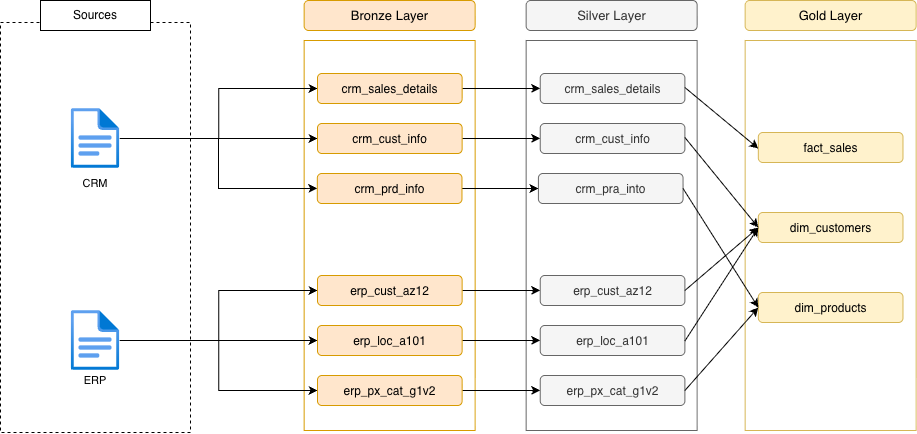

The diagram above was exported from draw.io. Its source (the exported page's mxGraphModel, read from the mxfile embedded in the PNG):
<mxGraphModel dx="1394" dy="1079" grid="1" gridSize="10" guides="1" tooltips="1" connect="1" arrows="1" fold="1" page="1" pageScale="1" pageWidth="850" pageHeight="1100" math="0" shadow="0">
  <root>
    <mxCell id="0" />
    <mxCell id="1" parent="0" />
    <mxCell id="FRVJ14gcQoPeX1N_6oTJ-1" value="" style="verticalLabelPosition=bottom;verticalAlign=top;html=1;shape=mxgraph.basic.rect;fillColor2=none;strokeWidth=1;size=20;indent=5;dashed=1;fillColor=none;" vertex="1" parent="1">
      <mxGeometry x="160" y="232" width="190" height="410" as="geometry" />
    </mxCell>
    <mxCell id="FRVJ14gcQoPeX1N_6oTJ-2" value="" style="verticalLabelPosition=bottom;verticalAlign=top;html=1;shape=mxgraph.basic.rect;fillColor2=none;strokeWidth=1;size=20;indent=5;fillColor=none;fontColor=#333333;strokeColor=#666666;" vertex="1" parent="1">
      <mxGeometry x="685.65" y="250" width="171" height="390" as="geometry" />
    </mxCell>
    <mxCell id="FRVJ14gcQoPeX1N_6oTJ-3" value="" style="verticalLabelPosition=bottom;verticalAlign=top;html=1;shape=mxgraph.basic.rect;fillColor2=none;strokeWidth=1;size=20;indent=5;fillColor=none;spacingTop=0;strokeColor=#d79b00;shadow=0;" vertex="1" parent="1">
      <mxGeometry x="463.65" y="250" width="171" height="390" as="geometry" />
    </mxCell>
    <mxCell id="FRVJ14gcQoPeX1N_6oTJ-4" value="&lt;font&gt;CRM&lt;/font&gt;" style="text;html=1;whiteSpace=wrap;align=center;verticalAlign=middle;rounded=0;strokeWidth=1;fontStyle=0;fontSize=11;fontColor=#000000;" vertex="1" parent="1">
      <mxGeometry x="225" y="378" width="60" height="30" as="geometry" />
    </mxCell>
    <mxCell id="FRVJ14gcQoPeX1N_6oTJ-5" style="edgeStyle=orthogonalEdgeStyle;rounded=0;orthogonalLoop=1;jettySize=auto;html=1;entryX=0;entryY=0.5;entryDx=0;entryDy=0;" edge="1" parent="1" source="FRVJ14gcQoPeX1N_6oTJ-8" target="FRVJ14gcQoPeX1N_6oTJ-22">
      <mxGeometry relative="1" as="geometry">
        <Array as="points">
          <mxPoint x="330" y="348" />
          <mxPoint x="330" y="348" />
        </Array>
      </mxGeometry>
    </mxCell>
    <mxCell id="FRVJ14gcQoPeX1N_6oTJ-6" style="edgeStyle=orthogonalEdgeStyle;rounded=0;orthogonalLoop=1;jettySize=auto;html=1;entryX=0;entryY=0.5;entryDx=0;entryDy=0;" edge="1" parent="1" source="FRVJ14gcQoPeX1N_6oTJ-8" target="FRVJ14gcQoPeX1N_6oTJ-20">
      <mxGeometry relative="1" as="geometry" />
    </mxCell>
    <mxCell id="FRVJ14gcQoPeX1N_6oTJ-7" style="edgeStyle=orthogonalEdgeStyle;rounded=0;orthogonalLoop=1;jettySize=auto;html=1;entryX=0;entryY=0.5;entryDx=0;entryDy=0;" edge="1" parent="1" source="FRVJ14gcQoPeX1N_6oTJ-8" target="FRVJ14gcQoPeX1N_6oTJ-24">
      <mxGeometry relative="1" as="geometry" />
    </mxCell>
    <mxCell id="FRVJ14gcQoPeX1N_6oTJ-8" value="" style="image;aspect=fixed;html=1;points=[];align=center;fontSize=11;image=img/lib/azure2/general/File.svg;" vertex="1" parent="1">
      <mxGeometry x="230.64999999999998" y="318" width="48.7" height="60" as="geometry" />
    </mxCell>
    <mxCell id="FRVJ14gcQoPeX1N_6oTJ-9" value="&lt;font&gt;ERP&lt;/font&gt;" style="text;html=1;whiteSpace=wrap;align=center;verticalAlign=middle;rounded=0;strokeWidth=1;fontStyle=0;fontSize=11;fontColor=#000000;" vertex="1" parent="1">
      <mxGeometry x="225" y="580" width="60" height="20" as="geometry" />
    </mxCell>
    <mxCell id="FRVJ14gcQoPeX1N_6oTJ-10" style="edgeStyle=orthogonalEdgeStyle;rounded=0;orthogonalLoop=1;jettySize=auto;html=1;entryX=0;entryY=0.5;entryDx=0;entryDy=0;" edge="1" parent="1" source="FRVJ14gcQoPeX1N_6oTJ-13" target="FRVJ14gcQoPeX1N_6oTJ-28">
      <mxGeometry relative="1" as="geometry" />
    </mxCell>
    <mxCell id="FRVJ14gcQoPeX1N_6oTJ-11" style="edgeStyle=orthogonalEdgeStyle;rounded=0;orthogonalLoop=1;jettySize=auto;html=1;entryX=0;entryY=0.5;entryDx=0;entryDy=0;" edge="1" parent="1" source="FRVJ14gcQoPeX1N_6oTJ-13" target="FRVJ14gcQoPeX1N_6oTJ-26">
      <mxGeometry relative="1" as="geometry" />
    </mxCell>
    <mxCell id="FRVJ14gcQoPeX1N_6oTJ-12" style="edgeStyle=orthogonalEdgeStyle;rounded=0;orthogonalLoop=1;jettySize=auto;html=1;entryX=0;entryY=0.5;entryDx=0;entryDy=0;" edge="1" parent="1" source="FRVJ14gcQoPeX1N_6oTJ-13" target="FRVJ14gcQoPeX1N_6oTJ-30">
      <mxGeometry relative="1" as="geometry" />
    </mxCell>
    <mxCell id="FRVJ14gcQoPeX1N_6oTJ-13" value="" style="image;aspect=fixed;html=1;points=[];align=center;fontSize=11;image=img/lib/azure2/general/File.svg;" vertex="1" parent="1">
      <mxGeometry x="230.64999999999998" y="520" width="48.7" height="60" as="geometry" />
    </mxCell>
    <mxCell id="FRVJ14gcQoPeX1N_6oTJ-14" value="" style="verticalLabelPosition=bottom;verticalAlign=top;html=1;shape=mxgraph.basic.rect;fillColor2=none;strokeWidth=1;size=20;indent=5;fillColor=none;strokeColor=#D6B656;perimeterSpacing=0;" vertex="1" parent="1">
      <mxGeometry x="904.6500000000001" y="250" width="171" height="390" as="geometry" />
    </mxCell>
    <mxCell id="FRVJ14gcQoPeX1N_6oTJ-15" value="Bronze Layer" style="text;html=1;fontSize=13;fontStyle=0;verticalAlign=middle;align=center;fillColor=#ffe6cc;strokeColor=#d79b00;gradientColor=none;rounded=1;" vertex="1" parent="1">
      <mxGeometry x="463.65" y="210" width="171" height="30" as="geometry" />
    </mxCell>
    <mxCell id="FRVJ14gcQoPeX1N_6oTJ-16" value="Silver Layer" style="text;html=1;fontSize=13;fontStyle=0;verticalAlign=middle;align=center;fillColor=#f5f5f5;strokeColor=#666666;fontColor=#333333;gradientColor=none;rounded=1;" vertex="1" parent="1">
      <mxGeometry x="685.65" y="210" width="171" height="30" as="geometry" />
    </mxCell>
    <mxCell id="FRVJ14gcQoPeX1N_6oTJ-17" value="Gold Layer" style="text;html=1;fontSize=13;fontStyle=0;verticalAlign=middle;align=center;fillColor=#fff2cc;strokeColor=#d6b656;rounded=1;" vertex="1" parent="1">
      <mxGeometry x="904.6500000000001" y="210" width="171" height="30" as="geometry" />
    </mxCell>
    <mxCell id="FRVJ14gcQoPeX1N_6oTJ-18" value="Sources" style="text;html=1;whiteSpace=wrap;align=center;verticalAlign=middle;rounded=0;fillColor=default;strokeColor=default;" vertex="1" parent="1">
      <mxGeometry x="200" y="210" width="110" height="30" as="geometry" />
    </mxCell>
    <mxCell id="FRVJ14gcQoPeX1N_6oTJ-19" style="edgeStyle=orthogonalEdgeStyle;rounded=0;orthogonalLoop=1;jettySize=auto;html=1;" edge="1" parent="1" source="FRVJ14gcQoPeX1N_6oTJ-20" target="FRVJ14gcQoPeX1N_6oTJ-31">
      <mxGeometry relative="1" as="geometry" />
    </mxCell>
    <mxCell id="FRVJ14gcQoPeX1N_6oTJ-20" value="&lt;p style=&quot;margin: 0px; font-variant-numeric: normal; font-variant-east-asian: normal; font-variant-alternates: normal; font-size-adjust: none; font-kerning: auto; font-optical-sizing: auto; font-feature-settings: normal; font-variation-settings: normal; font-variant-position: normal; font-variant-emoji: normal; font-stretch: normal; font-size: 12px; line-height: normal; text-align: start; text-wrap-mode: wrap;&quot; class=&quot;p1&quot;&gt;crm_sales_details&lt;/p&gt;" style="text;html=1;fontSize=13;fontStyle=0;verticalAlign=middle;align=center;fillColor=#ffe6cc;strokeColor=#d79b00;gradientColor=none;rounded=1;" vertex="1" parent="1">
      <mxGeometry x="477" y="283" width="144.65" height="30" as="geometry" />
    </mxCell>
    <mxCell id="FRVJ14gcQoPeX1N_6oTJ-21" style="edgeStyle=orthogonalEdgeStyle;rounded=0;orthogonalLoop=1;jettySize=auto;html=1;entryX=0;entryY=0.5;entryDx=0;entryDy=0;" edge="1" parent="1" source="FRVJ14gcQoPeX1N_6oTJ-22" target="FRVJ14gcQoPeX1N_6oTJ-32">
      <mxGeometry relative="1" as="geometry" />
    </mxCell>
    <mxCell id="FRVJ14gcQoPeX1N_6oTJ-22" value="&lt;p style=&quot;margin: 0px; font-variant-numeric: normal; font-variant-east-asian: normal; font-variant-alternates: normal; font-size-adjust: none; font-kerning: auto; font-optical-sizing: auto; font-feature-settings: normal; font-variation-settings: normal; font-variant-position: normal; font-variant-emoji: normal; font-stretch: normal; font-size: 12px; line-height: normal; text-align: start; text-wrap-mode: wrap;&quot; class=&quot;p1&quot;&gt;crm_cust_info&lt;/p&gt;" style="text;html=1;fontSize=13;fontStyle=0;verticalAlign=middle;align=center;fillColor=#ffe6cc;strokeColor=#d79b00;gradientColor=none;rounded=1;" vertex="1" parent="1">
      <mxGeometry x="477" y="333" width="144.65" height="30" as="geometry" />
    </mxCell>
    <mxCell id="FRVJ14gcQoPeX1N_6oTJ-23" style="edgeStyle=orthogonalEdgeStyle;rounded=0;orthogonalLoop=1;jettySize=auto;html=1;" edge="1" parent="1" source="FRVJ14gcQoPeX1N_6oTJ-24" target="FRVJ14gcQoPeX1N_6oTJ-33">
      <mxGeometry relative="1" as="geometry" />
    </mxCell>
    <mxCell id="FRVJ14gcQoPeX1N_6oTJ-24" value="&lt;p style=&quot;margin: 0px; font-variant-numeric: normal; font-variant-east-asian: normal; font-variant-alternates: normal; font-size-adjust: none; font-kerning: auto; font-optical-sizing: auto; font-feature-settings: normal; font-variation-settings: normal; font-variant-position: normal; font-variant-emoji: normal; font-stretch: normal; font-size: 12px; line-height: normal; text-align: start; text-wrap-mode: wrap;&quot; class=&quot;p1&quot;&gt;crm_prd_info&lt;/p&gt;" style="text;html=1;fontSize=13;fontStyle=0;verticalAlign=middle;align=center;fillColor=#ffe6cc;strokeColor=#d79b00;gradientColor=none;rounded=1;" vertex="1" parent="1">
      <mxGeometry x="476.81999999999994" y="383" width="144.65" height="30" as="geometry" />
    </mxCell>
    <mxCell id="FRVJ14gcQoPeX1N_6oTJ-25" style="edgeStyle=orthogonalEdgeStyle;rounded=0;orthogonalLoop=1;jettySize=auto;html=1;entryX=0;entryY=0.5;entryDx=0;entryDy=0;" edge="1" parent="1" source="FRVJ14gcQoPeX1N_6oTJ-26" target="FRVJ14gcQoPeX1N_6oTJ-34">
      <mxGeometry relative="1" as="geometry" />
    </mxCell>
    <mxCell id="FRVJ14gcQoPeX1N_6oTJ-26" value="&lt;p style=&quot;margin: 0px; font-variant-numeric: normal; font-variant-east-asian: normal; font-variant-alternates: normal; font-size-adjust: none; font-kerning: auto; font-optical-sizing: auto; font-feature-settings: normal; font-variation-settings: normal; font-variant-position: normal; font-variant-emoji: normal; font-stretch: normal; font-size: 12px; line-height: normal; text-align: start; text-wrap-mode: wrap;&quot; class=&quot;p1&quot;&gt;erp_cust_az12&lt;/p&gt;" style="text;html=1;fontSize=13;fontStyle=0;verticalAlign=middle;align=center;fillColor=#ffe6cc;strokeColor=#d79b00;gradientColor=none;rounded=1;" vertex="1" parent="1">
      <mxGeometry x="476.9999999999999" y="485" width="144.65" height="30" as="geometry" />
    </mxCell>
    <mxCell id="FRVJ14gcQoPeX1N_6oTJ-27" style="edgeStyle=orthogonalEdgeStyle;rounded=0;orthogonalLoop=1;jettySize=auto;html=1;entryX=0;entryY=0.5;entryDx=0;entryDy=0;" edge="1" parent="1" source="FRVJ14gcQoPeX1N_6oTJ-28" target="FRVJ14gcQoPeX1N_6oTJ-35">
      <mxGeometry relative="1" as="geometry" />
    </mxCell>
    <mxCell id="FRVJ14gcQoPeX1N_6oTJ-28" value="&lt;p style=&quot;margin: 0px; font-variant-numeric: normal; font-variant-east-asian: normal; font-variant-alternates: normal; font-size-adjust: none; font-kerning: auto; font-optical-sizing: auto; font-feature-settings: normal; font-variation-settings: normal; font-variant-position: normal; font-variant-emoji: normal; font-stretch: normal; font-size: 12px; line-height: normal; text-align: start; text-wrap-mode: wrap;&quot; class=&quot;p1&quot;&gt;erp_loc_a101&lt;/p&gt;" style="text;html=1;fontSize=13;fontStyle=0;verticalAlign=middle;align=center;fillColor=#ffe6cc;strokeColor=#d79b00;gradientColor=none;rounded=1;" vertex="1" parent="1">
      <mxGeometry x="476.9999999999999" y="535" width="144.65" height="30" as="geometry" />
    </mxCell>
    <mxCell id="FRVJ14gcQoPeX1N_6oTJ-29" style="edgeStyle=orthogonalEdgeStyle;rounded=0;orthogonalLoop=1;jettySize=auto;html=1;" edge="1" parent="1" source="FRVJ14gcQoPeX1N_6oTJ-30" target="FRVJ14gcQoPeX1N_6oTJ-36">
      <mxGeometry relative="1" as="geometry" />
    </mxCell>
    <mxCell id="FRVJ14gcQoPeX1N_6oTJ-30" value="&lt;p style=&quot;margin: 0px; font-variant-numeric: normal; font-variant-east-asian: normal; font-variant-alternates: normal; font-size-adjust: none; font-kerning: auto; font-optical-sizing: auto; font-feature-settings: normal; font-variation-settings: normal; font-variant-position: normal; font-variant-emoji: normal; font-stretch: normal; font-size: 12px; line-height: normal; text-align: start; text-wrap-mode: wrap;&quot; class=&quot;p1&quot;&gt;erp_px_cat_g1v2&lt;/p&gt;" style="text;html=1;fontSize=13;fontStyle=0;verticalAlign=middle;align=center;fillColor=#ffe6cc;strokeColor=#d79b00;gradientColor=none;rounded=1;" vertex="1" parent="1">
      <mxGeometry x="477" y="585" width="144.65" height="30" as="geometry" />
    </mxCell>
    <mxCell id="FRVJ14gcQoPeX1N_6oTJ-31" value="&lt;p style=&quot;margin: 0px; font-variant-numeric: normal; font-variant-east-asian: normal; font-variant-alternates: normal; font-size-adjust: none; font-kerning: auto; font-optical-sizing: auto; font-feature-settings: normal; font-variation-settings: normal; font-variant-position: normal; font-variant-emoji: normal; font-stretch: normal; font-size: 12px; line-height: normal; text-align: start; text-wrap-mode: wrap;&quot; class=&quot;p1&quot;&gt;crm_sales_details&lt;/p&gt;" style="text;html=1;fontSize=13;fontStyle=0;verticalAlign=middle;align=center;fillColor=#f5f5f5;strokeColor=#666666;rounded=1;fontColor=#333333;" vertex="1" parent="1">
      <mxGeometry x="699.74" y="283" width="144.65" height="30" as="geometry" />
    </mxCell>
    <mxCell id="FRVJ14gcQoPeX1N_6oTJ-32" value="&lt;p style=&quot;margin: 0px; font-variant-numeric: normal; font-variant-east-asian: normal; font-variant-alternates: normal; font-size-adjust: none; font-kerning: auto; font-optical-sizing: auto; font-feature-settings: normal; font-variation-settings: normal; font-variant-position: normal; font-variant-emoji: normal; font-stretch: normal; font-size: 12px; line-height: normal; text-align: start; text-wrap-mode: wrap;&quot; class=&quot;p1&quot;&gt;crm_cust_info&lt;/p&gt;" style="text;html=1;fontSize=13;fontStyle=0;verticalAlign=middle;align=center;fillColor=#f5f5f5;strokeColor=#666666;rounded=1;fontColor=#333333;" vertex="1" parent="1">
      <mxGeometry x="699.74" y="333" width="144.65" height="30" as="geometry" />
    </mxCell>
    <mxCell id="FRVJ14gcQoPeX1N_6oTJ-33" value="&lt;p style=&quot;margin: 0px; font-variant-numeric: normal; font-variant-east-asian: normal; font-variant-alternates: normal; font-size-adjust: none; font-kerning: auto; font-optical-sizing: auto; font-feature-settings: normal; font-variation-settings: normal; font-variant-position: normal; font-variant-emoji: normal; font-stretch: normal; font-size: 12px; line-height: normal; text-align: start; text-wrap-mode: wrap;&quot; class=&quot;p1&quot;&gt;crm_pra_into&lt;/p&gt;" style="text;html=1;fontSize=13;fontStyle=0;verticalAlign=middle;align=center;fillColor=#f5f5f5;strokeColor=#666666;rounded=1;fontColor=#333333;" vertex="1" parent="1">
      <mxGeometry x="697.9100000000001" y="383" width="144.65" height="30" as="geometry" />
    </mxCell>
    <mxCell id="FRVJ14gcQoPeX1N_6oTJ-34" value="&lt;p style=&quot;margin: 0px; font-variant-numeric: normal; font-variant-east-asian: normal; font-variant-alternates: normal; font-size-adjust: none; font-kerning: auto; font-optical-sizing: auto; font-feature-settings: normal; font-variation-settings: normal; font-variant-position: normal; font-variant-emoji: normal; font-stretch: normal; font-size: 12px; line-height: normal; text-align: start; text-wrap-mode: wrap;&quot; class=&quot;p1&quot;&gt;erp_cust_az12&lt;/p&gt;" style="text;html=1;fontSize=13;fontStyle=0;verticalAlign=middle;align=center;fillColor=#f5f5f5;strokeColor=#666666;rounded=1;fontColor=#333333;" vertex="1" parent="1">
      <mxGeometry x="699.7399999999999" y="485" width="144.65" height="30" as="geometry" />
    </mxCell>
    <mxCell id="FRVJ14gcQoPeX1N_6oTJ-35" value="&lt;p style=&quot;margin: 0px; font-variant-numeric: normal; font-variant-east-asian: normal; font-variant-alternates: normal; font-size-adjust: none; font-kerning: auto; font-optical-sizing: auto; font-feature-settings: normal; font-variation-settings: normal; font-variant-position: normal; font-variant-emoji: normal; font-stretch: normal; font-size: 12px; line-height: normal; text-align: start; text-wrap-mode: wrap;&quot; class=&quot;p1&quot;&gt;erp_loc_a101&lt;/p&gt;" style="text;html=1;fontSize=13;fontStyle=0;verticalAlign=middle;align=center;fillColor=#f5f5f5;strokeColor=#666666;rounded=1;fontColor=#333333;" vertex="1" parent="1">
      <mxGeometry x="699.7399999999999" y="535" width="144.65" height="30" as="geometry" />
    </mxCell>
    <mxCell id="FRVJ14gcQoPeX1N_6oTJ-36" value="&lt;p style=&quot;margin: 0px; font-variant-numeric: normal; font-variant-east-asian: normal; font-variant-alternates: normal; font-size-adjust: none; font-kerning: auto; font-optical-sizing: auto; font-feature-settings: normal; font-variation-settings: normal; font-variant-position: normal; font-variant-emoji: normal; font-stretch: normal; font-size: 12px; line-height: normal; text-align: start; text-wrap-mode: wrap;&quot; class=&quot;p1&quot;&gt;erp_px_cat_g1v2&lt;/p&gt;" style="text;html=1;fontSize=13;fontStyle=0;verticalAlign=middle;align=center;fillColor=#f5f5f5;strokeColor=#666666;rounded=1;fontColor=#333333;" vertex="1" parent="1">
      <mxGeometry x="699.7399999999999" y="585" width="144.65" height="30" as="geometry" />
    </mxCell>
    <mxCell id="FRVJ14gcQoPeX1N_6oTJ-37" value="&lt;p style=&quot;margin: 0px; font-variant-numeric: normal; font-variant-east-asian: normal; font-variant-alternates: normal; font-size-adjust: none; font-kerning: auto; font-optical-sizing: auto; font-feature-settings: normal; font-variation-settings: normal; font-variant-position: normal; font-variant-emoji: normal; font-stretch: normal; font-size: 12px; line-height: normal; color: rgb(0, 0, 0); text-align: start; text-wrap-mode: wrap;&quot; class=&quot;p1&quot;&gt;fact_sales&lt;/p&gt;" style="text;html=1;fontSize=13;fontStyle=0;verticalAlign=middle;align=center;fillColor=#fff2cc;strokeColor=#d6b656;rounded=1;" vertex="1" parent="1">
      <mxGeometry x="917.8299999999999" y="342" width="144.65" height="30" as="geometry" />
    </mxCell>
    <mxCell id="FRVJ14gcQoPeX1N_6oTJ-38" value="&lt;p style=&quot;margin: 0px; font-variant-numeric: normal; font-variant-east-asian: normal; font-variant-alternates: normal; font-size-adjust: none; font-kerning: auto; font-optical-sizing: auto; font-feature-settings: normal; font-variation-settings: normal; font-variant-position: normal; font-variant-emoji: normal; font-stretch: normal; font-size: 12px; line-height: normal; color: rgb(0, 0, 0); text-align: start; text-wrap-mode: wrap;&quot; class=&quot;p1&quot;&gt;dim_customers&lt;/p&gt;" style="text;html=1;fontSize=13;fontStyle=0;verticalAlign=middle;align=center;fillColor=#fff2cc;strokeColor=#d6b656;rounded=1;" vertex="1" parent="1">
      <mxGeometry x="917.8299999999999" y="422" width="144.65" height="30" as="geometry" />
    </mxCell>
    <mxCell id="FRVJ14gcQoPeX1N_6oTJ-39" value="&lt;p style=&quot;margin: 0px; font-variant-numeric: normal; font-variant-east-asian: normal; font-variant-alternates: normal; font-size-adjust: none; font-kerning: auto; font-optical-sizing: auto; font-feature-settings: normal; font-variation-settings: normal; font-variant-position: normal; font-variant-emoji: normal; font-stretch: normal; font-size: 12px; line-height: normal; color: rgb(0, 0, 0); text-align: start; text-wrap-mode: wrap;&quot; class=&quot;p1&quot;&gt;dim_products&lt;/p&gt;" style="text;html=1;fontSize=13;fontStyle=0;verticalAlign=middle;align=center;fillColor=#fff2cc;strokeColor=#d6b656;rounded=1;" vertex="1" parent="1">
      <mxGeometry x="917.8299999999999" y="502" width="144.65" height="30" as="geometry" />
    </mxCell>
    <mxCell id="FRVJ14gcQoPeX1N_6oTJ-40" value="" style="endArrow=classic;html=1;rounded=0;entryX=0;entryY=0.5;entryDx=0;entryDy=0;" edge="1" parent="1" target="FRVJ14gcQoPeX1N_6oTJ-38">
      <mxGeometry width="50" height="50" relative="1" as="geometry">
        <mxPoint x="844.39" y="500" as="sourcePoint" />
        <mxPoint x="894.3899999999999" y="450" as="targetPoint" />
      </mxGeometry>
    </mxCell>
    <mxCell id="FRVJ14gcQoPeX1N_6oTJ-41" value="" style="endArrow=classic;html=1;rounded=0;entryX=0;entryY=0.5;entryDx=0;entryDy=0;" edge="1" parent="1" target="FRVJ14gcQoPeX1N_6oTJ-38">
      <mxGeometry width="50" height="50" relative="1" as="geometry">
        <mxPoint x="844.39" y="550.5" as="sourcePoint" />
        <mxPoint x="918" y="487.5" as="targetPoint" />
      </mxGeometry>
    </mxCell>
    <mxCell id="FRVJ14gcQoPeX1N_6oTJ-42" value="" style="endArrow=classic;html=1;rounded=0;entryX=0;entryY=0.5;entryDx=0;entryDy=0;" edge="1" parent="1" target="FRVJ14gcQoPeX1N_6oTJ-39">
      <mxGeometry width="50" height="50" relative="1" as="geometry">
        <mxPoint x="844.39" y="600" as="sourcePoint" />
        <mxPoint x="918" y="486.5" as="targetPoint" />
      </mxGeometry>
    </mxCell>
    <mxCell id="FRVJ14gcQoPeX1N_6oTJ-43" value="" style="endArrow=classic;html=1;rounded=0;entryX=0;entryY=0.5;entryDx=0;entryDy=0;" edge="1" parent="1" target="FRVJ14gcQoPeX1N_6oTJ-39">
      <mxGeometry width="50" height="50" relative="1" as="geometry">
        <mxPoint x="842.56" y="398" as="sourcePoint" />
        <mxPoint x="916.1700000000001" y="315" as="targetPoint" />
      </mxGeometry>
    </mxCell>
    <mxCell id="FRVJ14gcQoPeX1N_6oTJ-44" value="" style="endArrow=classic;html=1;rounded=0;entryX=0;entryY=0.5;entryDx=0;entryDy=0;" edge="1" parent="1" target="FRVJ14gcQoPeX1N_6oTJ-38">
      <mxGeometry width="50" height="50" relative="1" as="geometry">
        <mxPoint x="844.39" y="347" as="sourcePoint" />
        <mxPoint x="919.8299999999999" y="466" as="targetPoint" />
      </mxGeometry>
    </mxCell>
    <mxCell id="FRVJ14gcQoPeX1N_6oTJ-45" value="" style="endArrow=classic;html=1;rounded=0;entryX=0;entryY=0.5;entryDx=0;entryDy=0;" edge="1" parent="1">
      <mxGeometry width="50" height="50" relative="1" as="geometry">
        <mxPoint x="844.39" y="297" as="sourcePoint" />
        <mxPoint x="917.8299999999999" y="358" as="targetPoint" />
      </mxGeometry>
    </mxCell>
  </root>
</mxGraphModel>